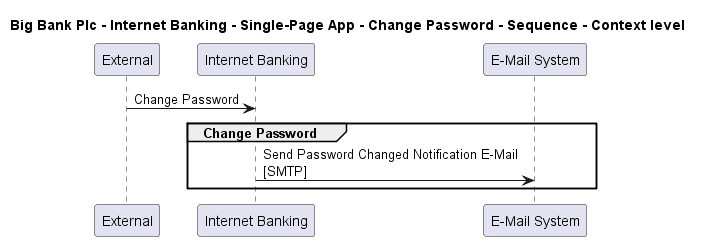

The diagram above was rendered by PlantUML. Its source (embedded in the PNG):
@startuml

title Big Bank Plc - Internet Banking - Single-Page App - Change Password - Sequence - Context level

participant "External" as C4InterFlow.SoftwareSystems.ExternalSystem
participant "Internet Banking" as BigBankPlc.SoftwareSystems.InternetBanking
participant "E-Mail System" as BigBankPlc.SoftwareSystems.EMailSystem

C4InterFlow.SoftwareSystems.ExternalSystem -> BigBankPlc.SoftwareSystems.InternetBanking : Change Password
group Change Password
BigBankPlc.SoftwareSystems.InternetBanking -> BigBankPlc.SoftwareSystems.EMailSystem : Send Password Changed Notification E-Mail\n[SMTP]
end


@enduml